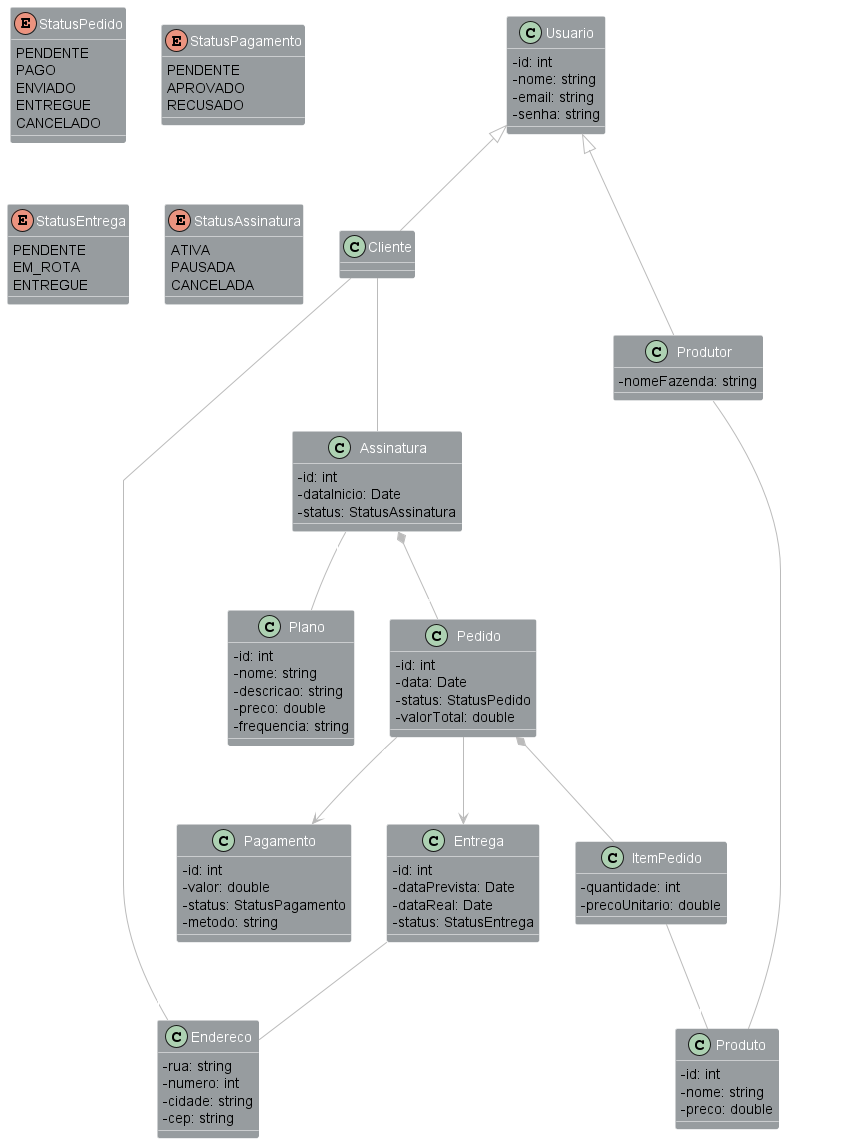

The diagram above was rendered by PlantUML. Its source (embedded in the PNG):
@startuml
'skinparam backgroundColor #24292f
skinparam backgroundColor transparent
skinparam defaultTextAlignment center

skinparam class {
  BackgroundColor #979c9f
  BorderColor #ffffff
  FontColor #ffffff
}

skinparam arrow {
  Color #bbbbbb
  FontColor #ffffff
}

skinparam enum {
  BackgroundColor #979c9f
  FontColor #ffffff
  BorderColor #ffffff
}


skinparam classAttributeIconSize 0

' =========================
' USUÁRIOS
' =========================

class Usuario {
  -id: int
  -nome: string
  -email: string
  -senha: string
}

class Cliente
class Produtor {
  -nomeFazenda: string
}

Usuario <|-- Cliente
Usuario <|-- Produtor

' =========================
' ENDEREÇO (OBJETO DE VALOR)
' =========================

class Endereco {
  -rua: string
  -numero: int
  -cidade: string
  -cep: string
}

Cliente "1" -- "1" Endereco : possui >

' =========================
' PLANO E ASSINATURA
' =========================

class Plano {
  -id: int
  -nome: string
  -descricao: string
  -preco: double
  -frequencia: string
}

class Assinatura {
  -id: int
  -dataInicio: Date
  -status: StatusAssinatura
}

Cliente "1" -- "0..*" Assinatura : assina >
Assinatura "1" -- "1" Plano : define >

' =========================
' PEDIDO (DERIVADO DA ASSINATURA)
' =========================

class Pedido {
  -id: int
  -data: Date
  -status: StatusPedido
  -valorTotal: double
}

Assinatura "1" *-- "1..*" Pedido : gera >

' =========================
' ITEM PEDIDO (CLASSE ASSOCIATIVA)
' =========================

class ItemPedido {
  -quantidade: int
  -precoUnitario: double
}

class Produto {
  -id: int
  -nome: string
  -preco: double
}

Pedido "1" *-- "1..*" ItemPedido : contém >
ItemPedido "1" -- "1" Produto : produto >

Produtor "1" -- "0..*" Produto : fornece >

' =========================
' ENTREGA
' =========================

class Entrega {
  -id: int
  -dataPrevista: Date
  -dataReal: Date
  -status: StatusEntrega
}

Pedido "1" --> "1" Entrega : [idEntrega] >

Entrega "1" -- "1" Endereco : destino >

' =========================
' PAGAMENTO
' =========================

class Pagamento {
  -id: int
  -valor: double
  -status: StatusPagamento
  -metodo: string
}

Pedido "1" --> "1" Pagamento : [idPagamento] >

' =========================
' ENUMS (ESTADOS)
' =========================

enum StatusPedido {
  PENDENTE
  PAGO
  ENVIADO
  ENTREGUE
  CANCELADO
}

enum StatusPagamento {
  PENDENTE
  APROVADO
  RECUSADO
}

enum StatusEntrega {
  PENDENTE
  EM_ROTA
  ENTREGUE
}

enum StatusAssinatura {
  ATIVA
  PAUSADA
  CANCELADA
}

@enduml